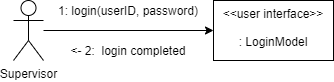

The diagram above was exported from draw.io. Its source (the exported page's mxGraphModel, read from the mxfile embedded in the PNG):
<mxGraphModel dx="1422" dy="714" grid="1" gridSize="10" guides="1" tooltips="1" connect="1" arrows="1" fold="1" page="1" pageScale="1" pageWidth="827" pageHeight="1169" math="0" shadow="0">
  <root>
    <mxCell id="0" />
    <mxCell id="1" parent="0" />
    <mxCell id="tb2HOR4-K_Y_-wn-s12Z-5" value="" style="edgeStyle=orthogonalEdgeStyle;rounded=0;orthogonalLoop=1;jettySize=auto;html=1;" edge="1" parent="1" source="tb2HOR4-K_Y_-wn-s12Z-1" target="tb2HOR4-K_Y_-wn-s12Z-4">
      <mxGeometry relative="1" as="geometry" />
    </mxCell>
    <object label="Supervisor" id="tb2HOR4-K_Y_-wn-s12Z-1">
      <mxCell style="shape=umlActor;verticalLabelPosition=bottom;verticalAlign=top;html=1;outlineConnect=0;" vertex="1" parent="1">
        <mxGeometry x="220" y="370" width="30" height="60" as="geometry" />
      </mxCell>
    </object>
    <mxCell id="tb2HOR4-K_Y_-wn-s12Z-4" value="&amp;lt;&amp;lt;user interface&amp;gt;&amp;gt;&lt;br&gt;&lt;br&gt;: LoginModel" style="whiteSpace=wrap;html=1;verticalAlign=top;" vertex="1" parent="1">
      <mxGeometry x="420" y="370" width="120" height="60" as="geometry" />
    </mxCell>
    <mxCell id="tb2HOR4-K_Y_-wn-s12Z-6" value="1: login(userID, password)" style="text;html=1;strokeColor=none;fillColor=none;align=center;verticalAlign=middle;whiteSpace=wrap;rounded=0;" vertex="1" parent="1">
      <mxGeometry x="250" y="370" width="170" height="20" as="geometry" />
    </mxCell>
    <mxCell id="tb2HOR4-K_Y_-wn-s12Z-36" value="&amp;lt;- 2:&amp;nbsp; login completed" style="text;html=1;strokeColor=none;fillColor=none;align=center;verticalAlign=middle;whiteSpace=wrap;rounded=0;" vertex="1" parent="1">
      <mxGeometry x="250" y="410" width="170" height="20" as="geometry" />
    </mxCell>
  </root>
</mxGraphModel>